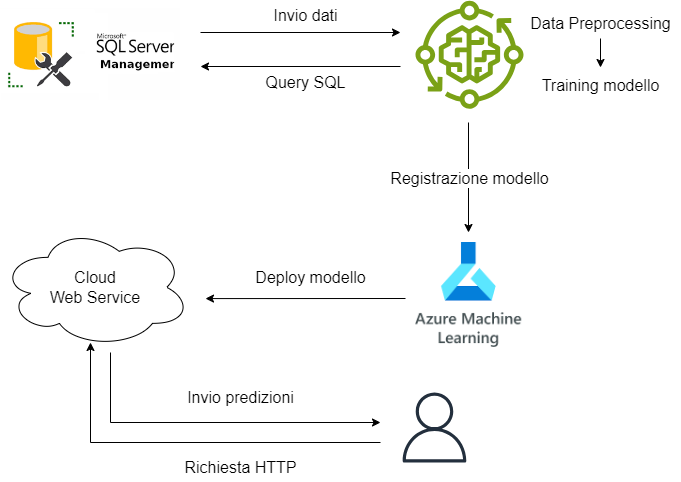

The diagram above was exported from draw.io. Its source (the exported page's mxGraphModel, read from the mxfile embedded in the PNG):
<mxGraphModel dx="1674" dy="836" grid="1" gridSize="10" guides="1" tooltips="1" connect="1" arrows="1" fold="1" page="1" pageScale="1" pageWidth="827" pageHeight="1169" math="0" shadow="0">
  <root>
    <mxCell id="0" />
    <mxCell id="1" parent="0" />
    <mxCell id="MLm6s_UeEW4FJjLo-dCS-1" value="" style="sketch=0;outlineConnect=0;fontColor=#232F3E;gradientColor=none;fillColor=#7AA116;strokeColor=none;dashed=0;verticalLabelPosition=bottom;verticalAlign=top;align=center;html=1;fontSize=12;fontStyle=0;aspect=fixed;pointerEvents=1;shape=mxgraph.aws4.iot_greengrass_component_machine_learning;" parent="1" vertex="1">
      <mxGeometry x="515" y="518.3" width="108" height="108" as="geometry" />
    </mxCell>
    <mxCell id="MLm6s_UeEW4FJjLo-dCS-3" value="" style="endArrow=classic;html=1;rounded=0;" parent="1" edge="1">
      <mxGeometry width="50" height="50" relative="1" as="geometry">
        <mxPoint x="500" y="584" as="sourcePoint" />
        <mxPoint x="300" y="584" as="targetPoint" />
      </mxGeometry>
    </mxCell>
    <mxCell id="MLm6s_UeEW4FJjLo-dCS-5" value="&lt;font style=&quot;font-size: 16px;&quot;&gt;Query SQL&lt;/font&gt;" style="text;html=1;align=center;verticalAlign=middle;resizable=0;points=[];autosize=1;strokeColor=none;fillColor=none;" parent="1" vertex="1">
      <mxGeometry x="355" y="585" width="100" height="30" as="geometry" />
    </mxCell>
    <mxCell id="MLm6s_UeEW4FJjLo-dCS-6" value="" style="endArrow=classic;html=1;rounded=0;" parent="1" edge="1">
      <mxGeometry width="50" height="50" relative="1" as="geometry">
        <mxPoint x="300" y="550" as="sourcePoint" />
        <mxPoint x="500" y="550" as="targetPoint" />
      </mxGeometry>
    </mxCell>
    <mxCell id="MLm6s_UeEW4FJjLo-dCS-7" value="&lt;font style=&quot;font-size: 16px;&quot;&gt;Invio dati&lt;/font&gt;" style="text;html=1;align=center;verticalAlign=middle;resizable=0;points=[];autosize=1;strokeColor=none;fillColor=none;" parent="1" vertex="1">
      <mxGeometry x="360" y="518" width="90" height="30" as="geometry" />
    </mxCell>
    <mxCell id="MLm6s_UeEW4FJjLo-dCS-8" value="&lt;font style=&quot;font-size: 16px;&quot;&gt;Training modello&lt;/font&gt;&lt;div&gt;&lt;br&gt;&lt;/div&gt;" style="text;html=1;align=center;verticalAlign=middle;resizable=0;points=[];autosize=1;strokeColor=none;fillColor=none;" parent="1" vertex="1">
      <mxGeometry x="630" y="585" width="140" height="50" as="geometry" />
    </mxCell>
    <mxCell id="MLm6s_UeEW4FJjLo-dCS-9" value="" style="shape=image;verticalLabelPosition=bottom;labelBackgroundColor=default;verticalAlign=top;aspect=fixed;imageAspect=0;image=data:image/png,(base64 omitted: 5024 chars);" parent="1" vertex="1">
      <mxGeometry x="515" y="760" width="106.26" height="104.86" as="geometry" />
    </mxCell>
    <mxCell id="MLm6s_UeEW4FJjLo-dCS-15" value="" style="endArrow=classic;html=1;rounded=0;" parent="1" edge="1">
      <mxGeometry width="50" height="50" relative="1" as="geometry">
        <mxPoint x="505" y="816" as="sourcePoint" />
        <mxPoint x="305" y="816.08" as="targetPoint" />
      </mxGeometry>
    </mxCell>
    <mxCell id="MLm6s_UeEW4FJjLo-dCS-16" value="&lt;font style=&quot;font-size: 16px;&quot;&gt;Deploy modello&lt;/font&gt;" style="text;html=1;align=center;verticalAlign=middle;resizable=0;points=[];autosize=1;strokeColor=none;fillColor=none;" parent="1" vertex="1">
      <mxGeometry x="345" y="780" width="130" height="30" as="geometry" />
    </mxCell>
    <mxCell id="MLm6s_UeEW4FJjLo-dCS-18" value="&lt;div&gt;&lt;font style=&quot;font-size: 16px;&quot;&gt;Cloud&lt;/font&gt;&lt;/div&gt;&lt;font size=&quot;3&quot;&gt;Web Service&lt;/font&gt;" style="ellipse;shape=cloud;whiteSpace=wrap;html=1;" parent="1" vertex="1">
      <mxGeometry x="100" y="744.86" width="190" height="120" as="geometry" />
    </mxCell>
    <mxCell id="MLm6s_UeEW4FJjLo-dCS-20" value="" style="sketch=0;outlineConnect=0;fontColor=#232F3E;gradientColor=none;fillColor=#232F3D;strokeColor=none;dashed=0;verticalLabelPosition=bottom;verticalAlign=top;align=center;html=1;fontSize=12;fontStyle=0;aspect=fixed;pointerEvents=1;shape=mxgraph.aws4.user;" parent="1" vertex="1">
      <mxGeometry x="499" y="910" width="70" height="70" as="geometry" />
    </mxCell>
    <mxCell id="MLm6s_UeEW4FJjLo-dCS-26" value="" style="shape=image;verticalLabelPosition=bottom;labelBackgroundColor=default;verticalAlign=top;aspect=fixed;imageAspect=0;image=data:image/png,(base64 omitted: 9380 chars);" parent="1" vertex="1">
      <mxGeometry x="100" y="526" width="180" height="92.59" as="geometry" />
    </mxCell>
    <mxCell id="MLm6s_UeEW4FJjLo-dCS-34" value="" style="endArrow=classic;html=1;rounded=0;" parent="1" edge="1">
      <mxGeometry width="50" height="50" relative="1" as="geometry">
        <mxPoint x="480" y="960" as="sourcePoint" />
        <mxPoint x="190" y="860" as="targetPoint" />
        <Array as="points">
          <mxPoint x="190" y="960" />
        </Array>
      </mxGeometry>
    </mxCell>
    <mxCell id="MLm6s_UeEW4FJjLo-dCS-35" value="" style="endArrow=classic;html=1;rounded=0;" parent="1" edge="1">
      <mxGeometry width="50" height="50" relative="1" as="geometry">
        <mxPoint x="210" y="870" as="sourcePoint" />
        <mxPoint x="480" y="940" as="targetPoint" />
        <Array as="points">
          <mxPoint x="210" y="940" />
        </Array>
      </mxGeometry>
    </mxCell>
    <mxCell id="MLm6s_UeEW4FJjLo-dCS-39" value="" style="endArrow=classic;html=1;rounded=0;" parent="1" edge="1">
      <mxGeometry relative="1" as="geometry">
        <mxPoint x="568" y="640" as="sourcePoint" />
        <mxPoint x="568" y="750" as="targetPoint" />
      </mxGeometry>
    </mxCell>
    <mxCell id="MLm6s_UeEW4FJjLo-dCS-40" value="&lt;font style=&quot;font-size: 16px;&quot;&gt;Registrazione modello&lt;/font&gt;" style="edgeLabel;resizable=0;html=1;;align=center;verticalAlign=middle;" parent="MLm6s_UeEW4FJjLo-dCS-39" connectable="0" vertex="1">
      <mxGeometry relative="1" as="geometry" />
    </mxCell>
    <mxCell id="MLm6s_UeEW4FJjLo-dCS-41" value="&lt;font style=&quot;font-size: 16px;&quot;&gt;Richiesta HTTP&lt;/font&gt;" style="text;html=1;align=center;verticalAlign=middle;resizable=0;points=[];autosize=1;strokeColor=none;fillColor=none;" parent="1" vertex="1">
      <mxGeometry x="270" y="970" width="140" height="30" as="geometry" />
    </mxCell>
    <mxCell id="MLm6s_UeEW4FJjLo-dCS-42" value="&lt;font style=&quot;font-size: 16px;&quot;&gt;Invio predizioni&lt;/font&gt;" style="text;html=1;align=center;verticalAlign=middle;resizable=0;points=[];autosize=1;strokeColor=none;fillColor=none;" parent="1" vertex="1">
      <mxGeometry x="275" y="900" width="130" height="30" as="geometry" />
    </mxCell>
    <mxCell id="2ScIHshcnl9w5QlnCLES-4" style="edgeStyle=orthogonalEdgeStyle;rounded=0;orthogonalLoop=1;jettySize=auto;html=1;" edge="1" parent="1" source="2ScIHshcnl9w5QlnCLES-1" target="MLm6s_UeEW4FJjLo-dCS-8">
      <mxGeometry relative="1" as="geometry" />
    </mxCell>
    <mxCell id="2ScIHshcnl9w5QlnCLES-1" value="&lt;font style=&quot;font-size: 16px;&quot;&gt;Data Preprocessing&lt;/font&gt;" style="text;html=1;align=center;verticalAlign=middle;resizable=0;points=[];autosize=1;strokeColor=none;fillColor=none;" vertex="1" parent="1">
      <mxGeometry x="620" y="526" width="160" height="30" as="geometry" />
    </mxCell>
  </root>
</mxGraphModel>